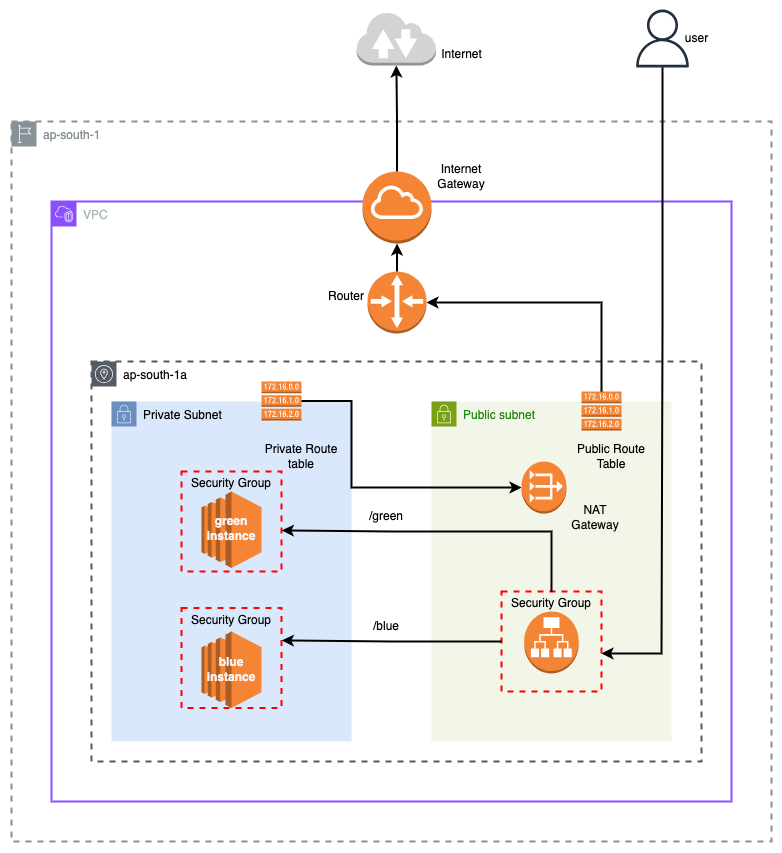

The diagram above was exported from draw.io. Its source (the exported page's mxGraphModel, read from the mxfile embedded in the PNG):
<mxGraphModel dx="1584" dy="1111" grid="1" gridSize="10" guides="1" tooltips="1" connect="1" arrows="1" fold="1" page="1" pageScale="1" pageWidth="850" pageHeight="1100" math="0" shadow="0">
  <root>
    <mxCell id="0" />
    <mxCell id="1" parent="0" />
    <mxCell id="nf1KBRHQfpgxDB6zKhLi-4" value="&lt;span style=&quot;color: rgb(0, 0, 0); text-align: center;&quot;&gt;ap-south-1a&lt;/span&gt;" style="sketch=0;outlineConnect=0;gradientColor=none;html=1;whiteSpace=wrap;fontSize=12;fontStyle=0;shape=mxgraph.aws4.group;grIcon=mxgraph.aws4.group_availability_zone;strokeColor=#545B64;fillColor=none;verticalAlign=top;align=left;spacingLeft=30;fontColor=#545B64;dashed=1;strokeWidth=2;" vertex="1" parent="1">
      <mxGeometry x="120" y="440" width="610" height="400" as="geometry" />
    </mxCell>
    <mxCell id="nf1KBRHQfpgxDB6zKhLi-1" value="ap-south-1" style="sketch=0;outlineConnect=0;gradientColor=none;html=1;whiteSpace=wrap;fontSize=12;fontStyle=0;shape=mxgraph.aws4.group;grIcon=mxgraph.aws4.group_region;strokeColor=#879196;fillColor=none;verticalAlign=top;align=left;spacingLeft=30;fontColor=#879196;dashed=1;strokeWidth=2;" vertex="1" parent="1">
      <mxGeometry x="40" y="200" width="760" height="720" as="geometry" />
    </mxCell>
    <mxCell id="nf1KBRHQfpgxDB6zKhLi-2" value="VPC" style="points=[[0,0],[0.25,0],[0.5,0],[0.75,0],[1,0],[1,0.25],[1,0.5],[1,0.75],[1,1],[0.75,1],[0.5,1],[0.25,1],[0,1],[0,0.75],[0,0.5],[0,0.25]];outlineConnect=0;gradientColor=none;html=1;whiteSpace=wrap;fontSize=12;fontStyle=0;container=1;pointerEvents=0;collapsible=0;recursiveResize=0;shape=mxgraph.aws4.group;grIcon=mxgraph.aws4.group_vpc2;strokeColor=#8C4FFF;fillColor=none;verticalAlign=top;align=left;spacingLeft=30;fontColor=#AAB7B8;dashed=0;strokeWidth=2;" vertex="1" parent="1">
      <mxGeometry x="80" y="280" width="680" height="600" as="geometry" />
    </mxCell>
    <mxCell id="nf1KBRHQfpgxDB6zKhLi-46" value="/green" style="text;strokeColor=none;align=center;fillColor=none;html=1;verticalAlign=middle;whiteSpace=wrap;rounded=0;" vertex="1" parent="nf1KBRHQfpgxDB6zKhLi-2">
      <mxGeometry x="305" y="300" width="60" height="30" as="geometry" />
    </mxCell>
    <mxCell id="nf1KBRHQfpgxDB6zKhLi-49" value="/blue" style="text;strokeColor=none;align=center;fillColor=none;html=1;verticalAlign=middle;whiteSpace=wrap;rounded=0;" vertex="1" parent="nf1KBRHQfpgxDB6zKhLi-2">
      <mxGeometry x="305" y="410" width="60" height="30" as="geometry" />
    </mxCell>
    <mxCell id="nf1KBRHQfpgxDB6zKhLi-6" value="Private Subnet" style="points=[[0,0],[0.25,0],[0.5,0],[0.75,0],[1,0],[1,0.25],[1,0.5],[1,0.75],[1,1],[0.75,1],[0.5,1],[0.25,1],[0,1],[0,0.75],[0,0.5],[0,0.25]];outlineConnect=0;html=1;whiteSpace=wrap;fontSize=12;fontStyle=0;container=1;pointerEvents=0;collapsible=0;recursiveResize=0;shape=mxgraph.aws4.group;grIcon=mxgraph.aws4.group_security_group;grStroke=0;strokeColor=#6c8ebf;fillColor=#dae8fc;verticalAlign=top;align=left;spacingLeft=30;dashed=0;" vertex="1" parent="1">
      <mxGeometry x="140" y="480" width="240" height="340" as="geometry" />
    </mxCell>
    <mxCell id="nf1KBRHQfpgxDB6zKhLi-7" value="" style="outlineConnect=0;dashed=0;verticalLabelPosition=bottom;verticalAlign=top;align=center;html=1;shape=mxgraph.aws3.route_table;fillColor=#F58536;gradientColor=none;" vertex="1" parent="nf1KBRHQfpgxDB6zKhLi-6">
      <mxGeometry x="150" y="-20" width="40" height="39" as="geometry" />
    </mxCell>
    <mxCell id="nf1KBRHQfpgxDB6zKhLi-12" value="" style="outlineConnect=0;dashed=0;verticalLabelPosition=bottom;verticalAlign=top;align=center;html=1;shape=mxgraph.aws3.ec2;fillColor=#F58534;gradientColor=none;strokeWidth=3;" vertex="1" parent="nf1KBRHQfpgxDB6zKhLi-6">
      <mxGeometry x="90" y="90" width="60" height="76.5" as="geometry" />
    </mxCell>
    <mxCell id="nf1KBRHQfpgxDB6zKhLi-8" value="Public subnet" style="points=[[0,0],[0.25,0],[0.5,0],[0.75,0],[1,0],[1,0.25],[1,0.5],[1,0.75],[1,1],[0.75,1],[0.5,1],[0.25,1],[0,1],[0,0.75],[0,0.5],[0,0.25]];outlineConnect=0;gradientColor=none;html=1;whiteSpace=wrap;fontSize=12;fontStyle=0;container=1;pointerEvents=0;collapsible=0;recursiveResize=0;shape=mxgraph.aws4.group;grIcon=mxgraph.aws4.group_security_group;grStroke=0;strokeColor=#7AA116;fillColor=#F2F6E8;verticalAlign=top;align=left;spacingLeft=30;fontColor=#248814;dashed=0;strokeWidth=2;" vertex="1" parent="1">
      <mxGeometry x="460" y="480" width="240" height="340" as="geometry" />
    </mxCell>
    <mxCell id="nf1KBRHQfpgxDB6zKhLi-9" value="NAT Gateway" style="text;strokeColor=none;align=center;fillColor=none;html=1;verticalAlign=middle;whiteSpace=wrap;rounded=0;" vertex="1" parent="nf1KBRHQfpgxDB6zKhLi-8">
      <mxGeometry x="134" y="101" width="60" height="30" as="geometry" />
    </mxCell>
    <mxCell id="nf1KBRHQfpgxDB6zKhLi-36" value="" style="outlineConnect=0;dashed=0;verticalLabelPosition=bottom;verticalAlign=top;align=center;html=1;shape=mxgraph.aws3.application_load_balancer;fillColor=#F58536;gradientColor=none;" vertex="1" parent="nf1KBRHQfpgxDB6zKhLi-8">
      <mxGeometry x="92.75" y="210" width="54.5" height="62" as="geometry" />
    </mxCell>
    <mxCell id="nf1KBRHQfpgxDB6zKhLi-37" value="Security Group" style="fontStyle=0;verticalAlign=top;align=center;spacingTop=-2;fillColor=none;rounded=0;whiteSpace=wrap;html=1;strokeColor=#FF0000;strokeWidth=2;dashed=1;container=1;collapsible=0;expand=0;recursiveResize=0;" vertex="1" parent="nf1KBRHQfpgxDB6zKhLi-8">
      <mxGeometry x="70" y="190" width="100" height="100" as="geometry" />
    </mxCell>
    <mxCell id="nf1KBRHQfpgxDB6zKhLi-24" value="" style="outlineConnect=0;dashed=0;verticalLabelPosition=bottom;verticalAlign=top;align=center;html=1;shape=mxgraph.aws3.vpc_nat_gateway;fillColor=#F58534;gradientColor=none;" vertex="1" parent="nf1KBRHQfpgxDB6zKhLi-8">
      <mxGeometry x="90" y="60" width="45" height="52" as="geometry" />
    </mxCell>
    <mxCell id="nf1KBRHQfpgxDB6zKhLi-13" value="" style="outlineConnect=0;dashed=0;verticalLabelPosition=bottom;verticalAlign=top;align=center;html=1;shape=mxgraph.aws3.route_table;fillColor=#F58536;gradientColor=none;" vertex="1" parent="1">
      <mxGeometry x="610" y="470" width="40" height="39" as="geometry" />
    </mxCell>
    <mxCell id="nf1KBRHQfpgxDB6zKhLi-14" value="" style="outlineConnect=0;dashed=0;verticalLabelPosition=bottom;verticalAlign=top;align=center;html=1;shape=mxgraph.aws3.internet_gateway;fillColor=#F58534;gradientColor=none;" vertex="1" parent="1">
      <mxGeometry x="391" y="250" width="69" height="72" as="geometry" />
    </mxCell>
    <mxCell id="nf1KBRHQfpgxDB6zKhLi-15" value="" style="outlineConnect=0;dashed=0;verticalLabelPosition=bottom;verticalAlign=top;align=center;html=1;shape=mxgraph.aws3.router;fillColor=#F58536;gradientColor=none;" vertex="1" parent="1">
      <mxGeometry x="396" y="350" width="59" height="62" as="geometry" />
    </mxCell>
    <mxCell id="nf1KBRHQfpgxDB6zKhLi-16" value="" style="outlineConnect=0;dashed=0;verticalLabelPosition=bottom;verticalAlign=top;align=center;html=1;shape=mxgraph.aws3.internet_2;fillColor=#D2D3D3;gradientColor=none;" vertex="1" parent="1">
      <mxGeometry x="385" y="90" width="79.5" height="54" as="geometry" />
    </mxCell>
    <mxCell id="nf1KBRHQfpgxDB6zKhLi-17" style="edgeStyle=orthogonalEdgeStyle;rounded=0;orthogonalLoop=1;jettySize=auto;html=1;exitX=0.5;exitY=0;exitDx=0;exitDy=0;exitPerimeter=0;entryX=0.5;entryY=1;entryDx=0;entryDy=0;entryPerimeter=0;strokeWidth=2;" edge="1" parent="1" source="nf1KBRHQfpgxDB6zKhLi-14" target="nf1KBRHQfpgxDB6zKhLi-16">
      <mxGeometry relative="1" as="geometry" />
    </mxCell>
    <mxCell id="nf1KBRHQfpgxDB6zKhLi-18" style="edgeStyle=orthogonalEdgeStyle;rounded=0;orthogonalLoop=1;jettySize=auto;html=1;exitX=0.5;exitY=0;exitDx=0;exitDy=0;exitPerimeter=0;entryX=0.5;entryY=1;entryDx=0;entryDy=0;entryPerimeter=0;strokeWidth=2;" edge="1" parent="1" source="nf1KBRHQfpgxDB6zKhLi-15" target="nf1KBRHQfpgxDB6zKhLi-14">
      <mxGeometry relative="1" as="geometry" />
    </mxCell>
    <mxCell id="nf1KBRHQfpgxDB6zKhLi-19" style="edgeStyle=orthogonalEdgeStyle;rounded=0;orthogonalLoop=1;jettySize=auto;html=1;exitX=0.5;exitY=0;exitDx=0;exitDy=0;exitPerimeter=0;entryX=1;entryY=0.5;entryDx=0;entryDy=0;entryPerimeter=0;strokeWidth=2;" edge="1" parent="1" source="nf1KBRHQfpgxDB6zKhLi-13" target="nf1KBRHQfpgxDB6zKhLi-15">
      <mxGeometry relative="1" as="geometry" />
    </mxCell>
    <mxCell id="nf1KBRHQfpgxDB6zKhLi-20" value="Internet" style="text;html=1;align=center;verticalAlign=middle;resizable=0;points=[];autosize=1;strokeColor=none;fillColor=none;" vertex="1" parent="1">
      <mxGeometry x="460" y="118" width="60" height="30" as="geometry" />
    </mxCell>
    <mxCell id="nf1KBRHQfpgxDB6zKhLi-21" value="Internet Gateway" style="text;strokeColor=none;align=center;fillColor=none;html=1;verticalAlign=middle;whiteSpace=wrap;rounded=0;" vertex="1" parent="1">
      <mxGeometry x="455" y="240" width="70" height="30" as="geometry" />
    </mxCell>
    <mxCell id="nf1KBRHQfpgxDB6zKhLi-22" value="Public Route Table" style="text;strokeColor=none;align=center;fillColor=none;html=1;verticalAlign=middle;whiteSpace=wrap;rounded=0;" vertex="1" parent="1">
      <mxGeometry x="600" y="520" width="80" height="30" as="geometry" />
    </mxCell>
    <mxCell id="nf1KBRHQfpgxDB6zKhLi-25" style="edgeStyle=orthogonalEdgeStyle;rounded=0;orthogonalLoop=1;jettySize=auto;html=1;entryX=0;entryY=0.5;entryDx=0;entryDy=0;entryPerimeter=0;strokeWidth=2;" edge="1" parent="1" source="nf1KBRHQfpgxDB6zKhLi-7" target="nf1KBRHQfpgxDB6zKhLi-24">
      <mxGeometry relative="1" as="geometry">
        <Array as="points">
          <mxPoint x="380" y="480" />
          <mxPoint x="380" y="566" />
        </Array>
      </mxGeometry>
    </mxCell>
    <mxCell id="nf1KBRHQfpgxDB6zKhLi-26" value="Private Route table" style="text;strokeColor=none;align=center;fillColor=none;html=1;verticalAlign=middle;whiteSpace=wrap;rounded=0;" vertex="1" parent="1">
      <mxGeometry x="290" y="520" width="80" height="30" as="geometry" />
    </mxCell>
    <mxCell id="nf1KBRHQfpgxDB6zKhLi-29" value="" style="outlineConnect=0;dashed=0;verticalLabelPosition=bottom;verticalAlign=top;align=center;html=1;shape=mxgraph.aws3.ec2;fillColor=#F58534;gradientColor=none;strokeWidth=3;" vertex="1" parent="1">
      <mxGeometry x="230" y="710" width="60" height="76.5" as="geometry" />
    </mxCell>
    <mxCell id="nf1KBRHQfpgxDB6zKhLi-33" value="Security Group" style="fontStyle=0;verticalAlign=top;align=center;spacingTop=-2;fillColor=none;rounded=0;whiteSpace=wrap;html=1;strokeColor=#FF0000;strokeWidth=2;dashed=1;container=1;collapsible=0;expand=0;recursiveResize=0;" vertex="1" parent="1">
      <mxGeometry x="210" y="686.5" width="100" height="100" as="geometry" />
    </mxCell>
    <mxCell id="nf1KBRHQfpgxDB6zKhLi-53" value="&lt;font color=&quot;#faf5f5&quot;&gt;&lt;b&gt;blue&lt;/b&gt;&lt;/font&gt;&lt;div&gt;&lt;font color=&quot;#faf5f5&quot;&gt;&lt;b&gt;instance&lt;/b&gt;&lt;/font&gt;&lt;/div&gt;" style="text;strokeColor=none;align=center;fillColor=none;html=1;verticalAlign=middle;whiteSpace=wrap;rounded=0;" vertex="1" parent="nf1KBRHQfpgxDB6zKhLi-33">
      <mxGeometry x="20" y="46.75" width="60" height="30" as="geometry" />
    </mxCell>
    <mxCell id="nf1KBRHQfpgxDB6zKhLi-34" value="Security Group" style="fontStyle=0;verticalAlign=top;align=center;spacingTop=-2;fillColor=none;rounded=0;whiteSpace=wrap;html=1;strokeColor=#FF0000;strokeWidth=2;dashed=1;container=1;collapsible=0;expand=0;recursiveResize=0;" vertex="1" parent="1">
      <mxGeometry x="210" y="550" width="100" height="100" as="geometry" />
    </mxCell>
    <mxCell id="nf1KBRHQfpgxDB6zKhLi-52" value="&lt;font style=&quot;color: light-dark(rgb(250, 245, 245), rgb(237, 237, 237));&quot;&gt;&lt;b&gt;green&lt;/b&gt;&lt;/font&gt;&lt;div&gt;&lt;font style=&quot;color: light-dark(rgb(250, 245, 245), rgb(237, 237, 237));&quot;&gt;&lt;b&gt;instance&lt;/b&gt;&lt;/font&gt;&lt;/div&gt;" style="text;strokeColor=none;align=center;fillColor=none;html=1;verticalAlign=middle;whiteSpace=wrap;rounded=0;" vertex="1" parent="nf1KBRHQfpgxDB6zKhLi-34">
      <mxGeometry x="20" y="42" width="60" height="30" as="geometry" />
    </mxCell>
    <mxCell id="nf1KBRHQfpgxDB6zKhLi-38" value="" style="sketch=0;outlineConnect=0;fontColor=#232F3E;gradientColor=none;fillColor=#232F3D;strokeColor=none;dashed=0;verticalLabelPosition=bottom;verticalAlign=top;align=center;html=1;fontSize=12;fontStyle=0;aspect=fixed;pointerEvents=1;shape=mxgraph.aws4.user;" vertex="1" parent="1">
      <mxGeometry x="662" y="88" width="58" height="58" as="geometry" />
    </mxCell>
    <mxCell id="nf1KBRHQfpgxDB6zKhLi-41" style="edgeStyle=orthogonalEdgeStyle;rounded=0;orthogonalLoop=1;jettySize=auto;html=1;entryX=1;entryY=0.62;entryDx=0;entryDy=0;entryPerimeter=0;strokeWidth=2;" edge="1" parent="1" source="nf1KBRHQfpgxDB6zKhLi-38" target="nf1KBRHQfpgxDB6zKhLi-37">
      <mxGeometry relative="1" as="geometry">
        <Array as="points">
          <mxPoint x="691" y="408" />
          <mxPoint x="690" y="408" />
          <mxPoint x="690" y="732" />
        </Array>
      </mxGeometry>
    </mxCell>
    <mxCell id="nf1KBRHQfpgxDB6zKhLi-43" style="edgeStyle=orthogonalEdgeStyle;rounded=0;orthogonalLoop=1;jettySize=auto;html=1;entryX=1.004;entryY=0.59;entryDx=0;entryDy=0;entryPerimeter=0;strokeWidth=2;" edge="1" parent="1" source="nf1KBRHQfpgxDB6zKhLi-37" target="nf1KBRHQfpgxDB6zKhLi-34">
      <mxGeometry relative="1" as="geometry">
        <Array as="points">
          <mxPoint x="580" y="610" />
          <mxPoint x="420" y="610" />
        </Array>
      </mxGeometry>
    </mxCell>
    <mxCell id="nf1KBRHQfpgxDB6zKhLi-45" style="edgeStyle=orthogonalEdgeStyle;rounded=0;orthogonalLoop=1;jettySize=auto;html=1;entryX=1.004;entryY=0.325;entryDx=0;entryDy=0;entryPerimeter=0;strokeWidth=2;" edge="1" parent="1" source="nf1KBRHQfpgxDB6zKhLi-37" target="nf1KBRHQfpgxDB6zKhLi-33">
      <mxGeometry relative="1" as="geometry" />
    </mxCell>
    <mxCell id="nf1KBRHQfpgxDB6zKhLi-54" value="user" style="text;html=1;align=center;verticalAlign=middle;resizable=0;points=[];autosize=1;strokeColor=none;fillColor=none;" vertex="1" parent="1">
      <mxGeometry x="700" y="102" width="50" height="30" as="geometry" />
    </mxCell>
    <mxCell id="nf1KBRHQfpgxDB6zKhLi-55" value="Router" style="text;strokeColor=none;align=center;fillColor=none;html=1;verticalAlign=middle;whiteSpace=wrap;rounded=0;" vertex="1" parent="1">
      <mxGeometry x="340" y="360" width="70" height="30" as="geometry" />
    </mxCell>
  </root>
</mxGraphModel>